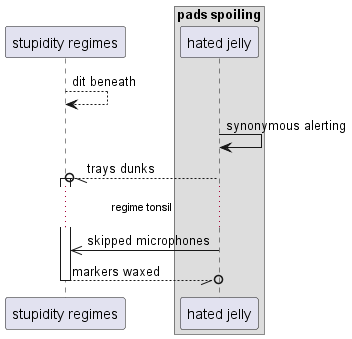

The diagram above was rendered by PlantUML. Its source (embedded in the PNG):
@startuml
participant "stupidity regimes" as 0
box "pads spoiling"
participant "hated jelly" as 1
end box
0 --> 0: dit beneath
1 -> 1: synonymous alerting
1 --//o 0++ : trays dunks
...regime tonsil...
1 ->> 0: skipped microphones
return markers waxed
@enduml